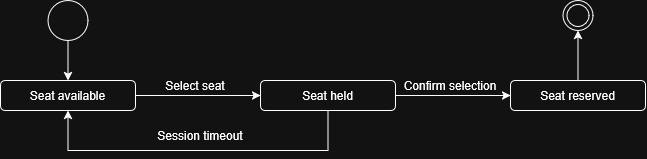

The diagram above was exported from draw.io. Its source (the exported page's mxGraphModel, read from the mxfile embedded in the PNG):
<mxGraphModel dx="929" dy="545" grid="1" gridSize="10" guides="1" tooltips="1" connect="1" arrows="1" fold="1" page="1" pageScale="1" pageWidth="827" pageHeight="583" math="0" shadow="0">
  <root>
    <mxCell id="0" />
    <mxCell id="1" parent="0" />
    <mxCell id="TDUZAEn9GNMZV8muoHgF-2" edge="1" parent="1" source="zVzH4K7jKEysXRrPx4UO-1" style="edgeStyle=orthogonalEdgeStyle;rounded=0;orthogonalLoop=1;jettySize=auto;html=1;entryX=0.5;entryY=0;entryDx=0;entryDy=0;" target="TDUZAEn9GNMZV8muoHgF-1">
      <mxGeometry relative="1" as="geometry" />
    </mxCell>
    <mxCell id="zVzH4K7jKEysXRrPx4UO-1" parent="1" style="shape=ellipse;html=1;fontSize=18;" value="" vertex="1">
      <mxGeometry height="40" width="40" x="138.5" y="180" as="geometry" />
    </mxCell>
    <mxCell id="zVzH4K7jKEysXRrPx4UO-3" parent="1" style="ellipse;html=1;shape=endState;" value="" vertex="1">
      <mxGeometry height="30" width="30" x="653.5" y="180" as="geometry" />
    </mxCell>
    <mxCell id="TDUZAEn9GNMZV8muoHgF-7" edge="1" parent="1" source="TDUZAEn9GNMZV8muoHgF-1" style="edgeStyle=orthogonalEdgeStyle;rounded=0;orthogonalLoop=1;jettySize=auto;html=1;entryX=0;entryY=0.5;entryDx=0;entryDy=0;" target="TDUZAEn9GNMZV8muoHgF-3">
      <mxGeometry relative="1" as="geometry" />
    </mxCell>
    <mxCell id="TDUZAEn9GNMZV8muoHgF-1" parent="1" style="rounded=1;whiteSpace=wrap;html=1;" value="Seat available" vertex="1">
      <mxGeometry height="30" width="135" x="91" y="260" as="geometry" />
    </mxCell>
    <mxCell id="TDUZAEn9GNMZV8muoHgF-8" edge="1" parent="1" source="TDUZAEn9GNMZV8muoHgF-3" style="edgeStyle=orthogonalEdgeStyle;rounded=0;orthogonalLoop=1;jettySize=auto;html=1;entryX=0;entryY=0.5;entryDx=0;entryDy=0;" target="TDUZAEn9GNMZV8muoHgF-4">
      <mxGeometry relative="1" as="geometry" />
    </mxCell>
    <mxCell id="TDUZAEn9GNMZV8muoHgF-11" edge="1" parent="1" source="TDUZAEn9GNMZV8muoHgF-3" style="edgeStyle=orthogonalEdgeStyle;rounded=0;orthogonalLoop=1;jettySize=auto;html=1;entryX=0.5;entryY=1;entryDx=0;entryDy=0;exitX=0.5;exitY=1;exitDx=0;exitDy=0;" target="TDUZAEn9GNMZV8muoHgF-1">
      <mxGeometry relative="1" as="geometry">
        <Array as="points">
          <mxPoint x="418" y="330" />
          <mxPoint x="158" y="330" />
        </Array>
      </mxGeometry>
    </mxCell>
    <mxCell id="TDUZAEn9GNMZV8muoHgF-3" parent="1" style="rounded=1;whiteSpace=wrap;html=1;" value="Seat held" vertex="1">
      <mxGeometry height="30" width="135" x="351" y="260" as="geometry" />
    </mxCell>
    <mxCell id="TDUZAEn9GNMZV8muoHgF-6" edge="1" parent="1" source="TDUZAEn9GNMZV8muoHgF-4" style="edgeStyle=orthogonalEdgeStyle;rounded=0;orthogonalLoop=1;jettySize=auto;html=1;entryX=0.5;entryY=1;entryDx=0;entryDy=0;" target="zVzH4K7jKEysXRrPx4UO-3">
      <mxGeometry relative="1" as="geometry" />
    </mxCell>
    <mxCell id="TDUZAEn9GNMZV8muoHgF-4" parent="1" style="rounded=1;whiteSpace=wrap;html=1;" value="Seat reserved" vertex="1">
      <mxGeometry height="30" width="135" x="601" y="260" as="geometry" />
    </mxCell>
    <mxCell id="TDUZAEn9GNMZV8muoHgF-9" parent="1" style="text;html=1;whiteSpace=wrap;strokeColor=none;fillColor=none;align=center;verticalAlign=middle;rounded=0;" value="Select seat" vertex="1">
      <mxGeometry height="30" width="70" x="251" y="250" as="geometry" />
    </mxCell>
    <mxCell id="TDUZAEn9GNMZV8muoHgF-10" parent="1" style="text;html=1;whiteSpace=wrap;strokeColor=none;fillColor=none;align=center;verticalAlign=middle;rounded=0;" value="Confirm selection" vertex="1">
      <mxGeometry height="30" width="100" x="491" y="250" as="geometry" />
    </mxCell>
    <mxCell id="TDUZAEn9GNMZV8muoHgF-12" parent="1" style="text;html=1;whiteSpace=wrap;strokeColor=none;fillColor=none;align=center;verticalAlign=middle;rounded=0;" value="Session timeout" vertex="1">
      <mxGeometry height="30" width="100" x="241" y="300" as="geometry" />
    </mxCell>
  </root>
</mxGraphModel>